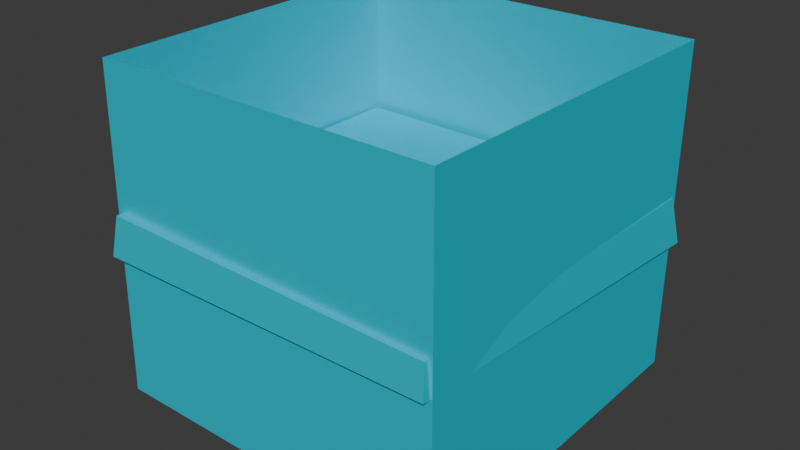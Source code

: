 # Source: Present.blend  (saved by Blender 4.2.67; exported with 4.5.12 LTS)
import bpy
from mathutils import Matrix  # noqa: F401  (used for matrix-valued properties, if any)

bpy.ops.wm.read_factory_settings(use_empty=True)
scene = bpy.context.scene
scene.name = 'Scene'

# ---- collections
col_collection = bpy.data.collections.new('Collection'); scene.collection.children.link(col_collection)

# ---- materials (node trees are filled in below, after node groups)
mat_material_001 = bpy.data.materials.new('Material.001')
mat_material = bpy.data.materials.new('Material')
mat_material.alpha_threshold = 0.0
mat_material.roughness = 0.5
mat_material.line_color = (0.0, 0.0, 0.0, 1.0)

# ---- node groups
ng_smooth_by_angle = bpy.data.node_groups.new('Smooth by Angle', 'GeometryNodeTree')
_s = ng_smooth_by_angle.interface.new_socket(name='Mesh', in_out='OUTPUT', socket_type='NodeSocketGeometry')
_s = ng_smooth_by_angle.interface.new_socket(name='Mesh', in_out='INPUT', socket_type='NodeSocketGeometry')
_s = ng_smooth_by_angle.interface.new_socket(name='Angle', in_out='INPUT', socket_type='NodeSocketFloat')
_s.subtype = 'ANGLE'
_s.default_value = 0.5236
_s.min_value = 0.0
_s.max_value = 3.142
_s.description = 'Maximum face angle for smooth edges'
_s = ng_smooth_by_angle.interface.new_socket(name='Ignore Sharpness', in_out='INPUT', socket_type='NodeSocketBool')
_s.force_non_field = True
ng_smooth_by_angle.description = 'Set the sharpness of mesh edges based on the angle between the neighboring faces'
ng_smooth_by_angle.is_modifier = True
_N = ng_smooth_by_angle.nodes; _L = ng_smooth_by_angle.links
n0 = _N.new('GeometryNodeSetShadeSmooth'); n0.name = 'Set Shade Smooth'; n0.location = (120, -80)
n0.domain = 'EDGE'
n1 = _N.new('GeometryNodeSetShadeSmooth'); n1.name = 'Set Shade Smooth.001'; n1.location = (300, -80)
n2 = _N.new('NodeGroupOutput'); n2.name = 'Group Output'; n2.location = (480, -80)
n3 = _N.new('GeometryNodeInputMeshEdgeAngle'); n3.name = 'Edge Angle'; n3.location = (-440, -240)
n4 = _N.new('NodeGroupInput'); n4.name = 'Group Input'; n4.location = (-80, -80)
n5 = _N.new('GeometryNodeInputEdgeSmooth'); n5.name = 'Is Edge Smooth'; n5.location = (-260, -120)
n6 = _N.new('GeometryNodeInputShadeSmooth'); n6.name = 'Is Shade Smooth'; n6.location = (-440, -397)
n7 = _N.new('FunctionNodeCompare'); n7.name = 'Compare'; n7.location = (-260, -260)
n7.operation = 'LESS_EQUAL'
n7.inputs[6].default_value = (0.0, 0.0, 0.0, 0.0)
n7.inputs[7].default_value = (0.0, 0.0, 0.0, 0.0)
n8 = _N.new('FunctionNodeBooleanMath'); n8.name = 'Boolean Math.001'; n8.location = (-80, -260)
n9 = _N.new('NodeGroupInput'); n9.name = 'Group Input.001'; n9.location = (-440, -329)
n10 = _N.new('NodeGroupInput'); n10.name = 'Group Input.002'; n10.location = (-259, -189)
n11 = _N.new('FunctionNodeBooleanMath'); n11.name = 'Boolean Math'; n11.location = (-80, -149)
n11.operation = 'OR'
n12 = _N.new('FunctionNodeBooleanMath'); n12.name = 'Boolean Math.002'; n12.location = (-260, -380)
n12.operation = 'OR'
n13 = _N.new('NodeGroupInput'); n13.name = 'Group Input.003'; n13.location = (-440, -460)
_L.new(n3.outputs[0], n7.inputs[0])
_L.new(n1.outputs[0], n2.inputs[0])
_L.new(n9.outputs[1], n7.inputs[1])
_L.new(n7.outputs[0], n8.inputs[0])
_L.new(n4.outputs[0], n0.inputs[0])
_L.new(n0.outputs[0], n1.inputs[0])
_L.new(n8.outputs[0], n0.inputs[2])
_L.new(n10.outputs[2], n11.inputs[1])
_L.new(n5.outputs[0], n11.inputs[0])
_L.new(n11.outputs[0], n0.inputs[1])
_L.new(n13.outputs[2], n12.inputs[1])
_L.new(n6.outputs[0], n12.inputs[0])
_L.new(n12.outputs[0], n8.inputs[1])
n2.is_active_output = True

# ---- material node trees
mat_material_001.use_nodes = True; mat_material_001.node_tree.nodes.clear()
_N = mat_material_001.node_tree.nodes; _L = mat_material_001.node_tree.links
n0 = _N.new('ShaderNodeBsdfPrincipled'); n0.name = 'Principled BSDF'; n0.location = (10, 300)
n0.inputs[0].default_value = (0.0, 0.6393, 0.8011, 1.0)
n0.inputs[1].default_value = 0.2273
n0.inputs[2].default_value = 0.3364
n0.inputs[3].default_value = 1.0
n1 = _N.new('ShaderNodeOutputMaterial'); n1.name = 'Material Output'; n1.location = (300, 300)
_L.new(n0.outputs[0], n1.inputs[0])
n1.is_active_output = True
mat_material.use_nodes = True; mat_material.node_tree.nodes.clear()
_N = mat_material.node_tree.nodes; _L = mat_material.node_tree.links
n0 = _N.new('ShaderNodeOutputMaterial'); n0.name = 'Material Output'; n0.location = (300, 300)
n1 = _N.new('ShaderNodeBsdfPrincipled'); n1.name = 'Principled BSDF'; n1.location = (10, 300)
n1.inputs[0].default_value = (1.0, 1.0, 1.0, 1.0)
n1.inputs[3].default_value = 1.45
_L.new(n1.outputs[0], n0.inputs[0])
n0.is_active_output = True

# ---- world
world_world = bpy.data.worlds.new('World'); scene.world = world_world
world_world.use_nodes = True; world_world.node_tree.nodes.clear()
_N = world_world.node_tree.nodes; _L = world_world.node_tree.links
n0 = _N.new('ShaderNodeOutputWorld'); n0.name = 'World Output'; n0.location = (300, 300)
n1 = _N.new('ShaderNodeBackground'); n1.name = 'Background'; n1.location = (10, 300)
n1.inputs[0].default_value = (0.05088, 0.05088, 0.05088, 1.0)
_L.new(n1.outputs[0], n0.inputs[0])
n0.is_active_output = True
world_world.color = (0.05088, 0.05088, 0.05088)
world_world.sun_shadow_jitter_overblur = 0.0

# ---- meshes
me_cube_001 = bpy.data.meshes.new('Cube.001')
me_cube_001.from_pydata([(-0.15, -0.15, -0.15), (-0.15, 0.15, -0.15), (0.15, -0.15, -0.15), (0.15, 0.15, -0.15), (-0.1446, -0.1476, 0.1281), (-0.1468, 0.145, 0.1281), (0.15, 0.15, 0.1281), (0.1454, -0.1464, 0.1289)], [], [(1, 3, 2, 0), (2, 7, 4, 0), (3, 6, 7, 2), (1, 5, 6, 3), (0, 4, 5, 1)])
_uv = me_cube_001.uv_layers.new(name='UVMap')
_uv.uv.foreach_set('vector', [0.125, 0.5, 0.375, 0.5, 0.375, 0.75, 0.125, 0.75, 0.375, 0.75, 0.6068, 0.75, 0.6068, 1.0, 0.375, 1.0, 0.375, 0.5, 0.6068, 0.5, 0.6068, 0.75, 0.375, 0.75, 0.375, 0.25, 0.6068, 0.25, 0.6068, 0.5, 0.375, 0.5, 0.375, 0.0, 0.6068, 0.0, 0.6068, 0.25, 0.375, 0.25])
me_cube_001.materials.append(mat_material_001)
me_cube_001.update()
me_cube_002 = bpy.data.meshes.new('Cube.002')
me_cube_002.from_pydata([(-0.1411, -0.1552, 0.0102), (-0.1463, 0.1409, 0.005705), (0.1445, -0.152, 0.00409), (0.1504, 0.1456, 0.003206), (-0.1477, -0.158, -0.02486), (-0.1533, 0.1432, -0.03419), (0.1561, 0.152, -0.03645), (0.1465, -0.1555, -0.02334)], [], [(4, 0, 1, 5), (5, 1, 3, 6), (6, 3, 2, 7), (7, 2, 0, 4), (3, 1, 0, 2)])
me_cube_002.polygons.foreach_set('use_smooth', [True] * 5)
_uv = me_cube_002.uv_layers.new(name='UVMap')
_uv.uv.foreach_set('vector', [0.6068, 0.0, 0.625, 0.0, 0.625, 0.25, 0.6068, 0.25, 0.6068, 0.25, 0.625, 0.25, 0.625, 0.5, 0.6068, 0.5, 0.6068, 0.5, 0.625, 0.5, 0.625, 0.75, 0.6068, 0.75, 0.6068, 0.75, 0.625, 0.75, 0.625, 1.0, 0.6068, 1.0, 0.625, 0.5, 0.875, 0.5, 0.875, 0.75, 0.625, 0.75])
me_cube_002.materials.append(mat_material_001)
me_cube_002.materials.append(mat_material)
me_cube_002.update()
me_cube_003 = bpy.data.meshes.new('Cube.003')
me_cube_003.from_pydata([(0.01395, 0.01012, 0.02025), (0.01327, 0.007615, -0.02175), (0.01412, -0.00737, 0.02129), (0.01345, -0.00987, -0.02071), (-0.01345, 0.00987, 0.02071), (-0.01412, 0.00737, -0.02129), (-0.01327, -0.007615, 0.02175), (-0.01395, -0.01012, -0.02025), (0.01815, 0.001683, 0.0253), (0.01478, 0.01079, -0.0008807), (0.01732, -0.001365, -0.02589), (0.01499, -0.01053, 0.0003848), (0.0004822, -0.00927, 0.02395), (-0.00027, -0.01205, -0.02269), (-0.01478, -0.01079, 0.0008807), (-0.01732, 0.001365, 0.02589), (-0.01815, -0.001683, -0.0253), (-0.01499, 0.01053, -0.0003848), (0.00027, 0.01205, 0.02269), (-0.0004822, 0.00927, -0.02395), (0.02154, 0.0001931, -0.0003589), (0.0001461, -0.01468, 0.0008714), (-0.02154, -0.0001931, 0.0003589), (-0.0001461, 0.01468, -0.0008714), (0.0004864, 0.001795, 0.03016), (-0.0004864, -0.001795, -0.03016)], [], [(0, 8, 20, 9), (9, 20, 10, 1), (20, 11, 3, 10), (8, 2, 11, 20), (2, 12, 21, 11), (11, 21, 13, 3), (21, 14, 7, 13), (12, 6, 14, 21), (6, 15, 22, 14), (14, 22, 16, 7), (22, 17, 5, 16), (15, 4, 17, 22), (4, 18, 23, 17), (17, 23, 19, 5), (23, 9, 1, 19), (18, 0, 9, 23), (2, 8, 24, 12), (12, 24, 15, 6), (24, 18, 4, 15), (8, 0, 18, 24), (7, 16, 25, 13), (13, 25, 10, 3), (25, 19, 1, 10), (16, 5, 19, 25)])
me_cube_003.polygons.foreach_set('use_smooth', [True] * 24)
_uv = me_cube_003.uv_layers.new(name='UVMap')
_uv.uv.foreach_set('vector', [0.375, 0.0, 0.375, 0.125, 0.5, 0.125, 0.5, 0.0, 0.5, 0.0, 0.5, 0.125, 0.625, 0.125, 0.625, 0.0, 0.5, 0.125, 0.5, 0.25, 0.625, 0.25, 0.625, 0.125, 0.375, 0.125, 0.375, 0.25, 0.5, 0.25, 0.5, 0.125, 0.375, 0.25, 0.375, 0.375, 0.5, 0.375, 0.5, 0.25, 0.5, 0.25, 0.5, 0.375, 0.625, 0.375, 0.625, 0.25, 0.5, 0.375, 0.5, 0.5, 0.625, 0.5, 0.625, 0.375, 0.375, 0.375, 0.375, 0.5, 0.5, 0.5, 0.5, 0.375, 0.375, 0.5, 0.375, 0.625, 0.5, 0.625, 0.5, 0.5, 0.5, 0.5, 0.5, 0.625, 0.625, 0.625, 0.625, 0.5, 0.5, 0.625, 0.5, 0.75, 0.625, 0.75, 0.625, 0.625, 0.375, 0.625, 0.375, 0.75, 0.5, 0.75, 0.5, 0.625, 0.375, 0.75, 0.375, 0.875, 0.5, 0.875, 0.5, 0.75, 0.5, 0.75, 0.5, 0.875, 0.625, 0.875, 0.625, 0.75, 0.5, 0.875, 0.5, 1.0, 0.625, 1.0, 0.625, 0.875, 0.375, 0.875, 0.375, 1.0, 0.5, 1.0, 0.5, 0.875, 0.125, 0.5, 0.125, 0.625, 0.25, 0.625, 0.25, 0.5, 0.25, 0.5, 0.25, 0.625, 0.375, 0.625, 0.375, 0.5, 0.25, 0.625, 0.25, 0.75, 0.375, 0.75, 0.375, 0.625, 0.125, 0.625, 0.125, 0.75, 0.25, 0.75, 0.25, 0.625, 0.625, 0.5, 0.625, 0.625, 0.75, 0.625, 0.75, 0.5, 0.75, 0.5, 0.75, 0.625, 0.875, 0.625, 0.875, 0.5, 0.75, 0.625, 0.75, 0.75, 0.875, 0.75, 0.875, 0.625, 0.625, 0.625, 0.625, 0.75, 0.75, 0.75, 0.75, 0.625])
me_cube_003.materials.append(mat_material)
me_cube_003.use_mirror_x = True
me_cube_003.use_mirror_z = True
me_cube_003.update()
me_cube_004 = bpy.data.meshes.new('Cube.004')
me_cube_004.from_pydata([(-0.0618, -0.003073, -0.1136), (-0.04687, -0.002994, -0.05494), (-0.04269, -0.006278, -0.09802), (-0.03502, -0.007658, -0.1276), (-0.03355, -0.002535, -0.06211), (-0.02088, -0.002865, -0.06807), (-0.008528, 0.006102, -0.003676), (-0.02241, 0.00565, 0.001934), (0.004697, 0.00577, -0.008082)], [], [(0, 2, 4, 1), (2, 3, 5, 4), (1, 4, 6, 7), (4, 5, 8, 6)])
me_cube_004.polygons.foreach_set('use_smooth', [True] * 4)
_uv = me_cube_004.uv_layers.new(name='UVMap')
_uv.uv.foreach_set('vector', [0.0, 0.0, 0.5, 0.1664, 0.5, 0.5, 0.0, 0.5, 0.5, 0.1664, 1.0, 0.0, 1.0, 0.5, 0.5, 0.5, 0.0, 0.5, 0.5, 0.5, 0.5, 1.0, 0.0, 1.0, 0.5, 0.5, 1.0, 0.5, 1.0, 1.0, 0.5, 1.0])
me_cube_004.materials.append(mat_material)
me_cube_004.use_mirror_x = True
me_cube_004.use_mirror_z = True
me_cube_004.update()
me_cube_006 = bpy.data.meshes.new('Cube.006')
me_cube_006.from_pydata([(-0.05399, 0.005548, -0.0338), (-0.02534, 0.003779, -0.02272), (-0.09026, -0.0023, -0.04325), (-0.05534, 0.008861, -0.002122), (-0.0564, 0.01347, 0.02968), (-0.09179, 0.002065, -0.009163), (-0.02626, 0.006107, 0.0002059), (-0.02481, 0.009104, 0.02338), (-0.01663, 0.0008784, 0.0006219), (-0.01559, -0.001417, -0.02035), (-0.01494, 0.003417, 0.02185), (-0.02517, -0.00538, 0.001451), (-0.02421, -0.008138, -0.02142), (-0.02367, -0.002817, 0.02467), (-0.05336, -0.01301, 0.000583), (-0.05193, -0.01754, -0.03095), (-0.0543, -0.009619, 0.03254), (-0.09026, -0.01448, -0.006776), (-0.08867, -0.01981, -0.0408), (-0.09572, -0.01054, 0.02682), (-0.1037, -0.007341, -0.0101), (-0.1026, -0.01212, -0.04279), (-0.1102, -0.003085, 0.0218), (-0.09736, 0.00701, 0.02421)], [], [(0, 3, 6, 1), (2, 5, 3, 0), (5, 23, 4, 3), (3, 4, 7, 6), (1, 6, 8, 9), (6, 7, 10, 8), (9, 8, 11, 12), (8, 10, 13, 11), (12, 11, 14, 15), (11, 13, 16, 14), (15, 14, 17, 18), (14, 16, 19, 17), (18, 17, 20, 21), (17, 19, 22, 20), (21, 20, 5, 2), (20, 22, 23, 5)])
me_cube_006.polygons.foreach_set('use_smooth', [True] * 16)
_uv = me_cube_006.uv_layers.new(name='UVMap')
_uv.uv.foreach_set('vector', [1.0, 0.0, 1.0, 0.5, 0.875, 0.5, 0.875, 0.0, 0.125, 0.0, 0.125, 0.5, 0.0, 0.5, 0.0, 0.0, 0.125, 0.5, 0.125, 1.0, 0.0, 1.0, 0.0, 0.5, 1.0, 0.5, 1.0, 1.0, 0.875, 1.0, 0.875, 0.5, 0.875, 0.0, 0.875, 0.5, 0.75, 0.5, 0.75, 0.0, 0.875, 0.5, 0.875, 1.0, 0.75, 1.0, 0.75, 0.5, 0.75, 0.0, 0.75, 0.5, 0.625, 0.5, 0.625, 0.0, 0.75, 0.5, 0.75, 1.0, 0.625, 1.0, 0.625, 0.5, 0.625, 0.0, 0.625, 0.5, 0.5, 0.5, 0.5, 0.0, 0.625, 0.5, 0.625, 1.0, 0.5, 1.0, 0.5, 0.5, 0.5, 0.0, 0.5, 0.5, 0.375, 0.5, 0.375, 0.0, 0.5, 0.5, 0.5, 1.0, 0.375, 1.0, 0.375, 0.5, 0.375, 0.0, 0.375, 0.5, 0.25, 0.5, 0.25, 0.0, 0.375, 0.5, 0.375, 1.0, 0.25, 1.0, 0.25, 0.5, 0.25, 0.0, 0.25, 0.5, 0.125, 0.5, 0.125, 0.0, 0.25, 0.5, 0.25, 1.0, 0.125, 1.0, 0.125, 0.5])
me_cube_006.materials.append(mat_material)
me_cube_006.use_mirror_x = True
me_cube_006.use_mirror_z = True
me_cube_006.update()
me_cube_008 = bpy.data.meshes.new('Cube.008')
me_cube_008.from_pydata([(0.0618, -0.003073, -0.1136), (0.04687, -0.002994, -0.05494), (0.04269, -0.006278, -0.09802), (0.03502, -0.007658, -0.1276), (0.03355, -0.002535, -0.06211), (0.02088, -0.002865, -0.06807), (0.008528, 0.006102, -0.003676), (0.02241, 0.00565, 0.001934), (-0.004697, 0.00577, -0.008082)], [], [(0, 2, 4, 1), (2, 3, 5, 4), (1, 4, 6, 7), (4, 5, 8, 6)])
me_cube_008.polygons.foreach_set('use_smooth', [True] * 4)
_uv = me_cube_008.uv_layers.new(name='UVMap')
_uv.uv.foreach_set('vector', [0.0, 0.0, 0.5, 0.1664, 0.5, 0.5, 0.0, 0.5, 0.5, 0.1664, 1.0, 0.0, 1.0, 0.5, 0.5, 0.5, 0.0, 0.5, 0.5, 0.5, 0.5, 1.0, 0.0, 1.0, 0.5, 0.5, 1.0, 0.5, 1.0, 1.0, 0.5, 1.0])
me_cube_008.materials.append(mat_material)
me_cube_008.use_mirror_x = True
me_cube_008.use_mirror_z = True
me_cube_008.update()
me_cube_009 = bpy.data.meshes.new('Cube.009')
me_cube_009.from_pydata([(0.05399, 0.005548, -0.0338), (0.02534, 0.003779, -0.02272), (0.09026, -0.0023, -0.04325), (0.05534, 0.008861, -0.002122), (0.0564, 0.01347, 0.02968), (0.09179, 0.002065, -0.009163), (0.02626, 0.006107, 0.0002059), (0.02481, 0.009104, 0.02338), (0.01663, 0.0008784, 0.0006219), (0.01559, -0.001417, -0.02035), (0.01494, 0.003417, 0.02185), (0.02517, -0.00538, 0.001451), (0.02421, -0.008138, -0.02142), (0.02367, -0.002817, 0.02467), (0.05336, -0.01301, 0.000583), (0.05193, -0.01754, -0.03095), (0.0543, -0.009619, 0.03254), (0.09026, -0.01448, -0.006776), (0.08867, -0.01981, -0.0408), (0.09572, -0.01054, 0.02682), (0.1037, -0.007341, -0.0101), (0.1026, -0.01212, -0.04279), (0.1102, -0.003085, 0.0218), (0.09736, 0.00701, 0.02421)], [], [(0, 3, 6, 1), (2, 5, 3, 0), (5, 23, 4, 3), (3, 4, 7, 6), (1, 6, 8, 9), (6, 7, 10, 8), (9, 8, 11, 12), (8, 10, 13, 11), (12, 11, 14, 15), (11, 13, 16, 14), (15, 14, 17, 18), (14, 16, 19, 17), (18, 17, 20, 21), (17, 19, 22, 20), (21, 20, 5, 2), (20, 22, 23, 5)])
me_cube_009.polygons.foreach_set('use_smooth', [True] * 16)
_uv = me_cube_009.uv_layers.new(name='UVMap')
_uv.uv.foreach_set('vector', [1.0, 0.0, 1.0, 0.5, 0.875, 0.5, 0.875, 0.0, 0.125, 0.0, 0.125, 0.5, 0.0, 0.5, 0.0, 0.0, 0.125, 0.5, 0.125, 1.0, 0.0, 1.0, 0.0, 0.5, 1.0, 0.5, 1.0, 1.0, 0.875, 1.0, 0.875, 0.5, 0.875, 0.0, 0.875, 0.5, 0.75, 0.5, 0.75, 0.0, 0.875, 0.5, 0.875, 1.0, 0.75, 1.0, 0.75, 0.5, 0.75, 0.0, 0.75, 0.5, 0.625, 0.5, 0.625, 0.0, 0.75, 0.5, 0.75, 1.0, 0.625, 1.0, 0.625, 0.5, 0.625, 0.0, 0.625, 0.5, 0.5, 0.5, 0.5, 0.0, 0.625, 0.5, 0.625, 1.0, 0.5, 1.0, 0.5, 0.5, 0.5, 0.0, 0.5, 0.5, 0.375, 0.5, 0.375, 0.0, 0.5, 0.5, 0.5, 1.0, 0.375, 1.0, 0.375, 0.5, 0.375, 0.0, 0.375, 0.5, 0.25, 0.5, 0.25, 0.0, 0.375, 0.5, 0.375, 1.0, 0.25, 1.0, 0.25, 0.5, 0.25, 0.0, 0.25, 0.5, 0.125, 0.5, 0.125, 0.0, 0.25, 0.5, 0.25, 1.0, 0.125, 1.0, 0.125, 0.5])
me_cube_009.materials.append(mat_material)
me_cube_009.use_mirror_x = True
me_cube_009.use_mirror_z = True
me_cube_009.update()

# ---- objects
ob_caixa = bpy.data.objects.new('Caixa', me_cube_001)
ob_tampa = bpy.data.objects.new('Tampa', me_cube_002)
ob_noh = bpy.data.objects.new('Noh', me_cube_003)
ob_noh_001 = bpy.data.objects.new('Noh.001', me_cube_004)
ob_noh_003 = bpy.data.objects.new('Noh.003', me_cube_006)
ob_noh_002 = bpy.data.objects.new('Noh.002', me_cube_008)
ob_noh_004 = bpy.data.objects.new('Noh.004', me_cube_009)

# ---- transforms, parenting, visibility, modifiers, constraints
ob_caixa.location = (0.0, 0.0, 0.0)
ob_tampa.location = (0.0, 0.0, 0.0)
_m = ob_tampa.modifiers.new('Smooth by Angle', 'NODES')
_m.node_group = ng_smooth_by_angle
_m.use_pin_to_last = True
_m.show_group_selector = False
ob_noh.location = (0.0, 0.0, 0.0)
ob_noh.use_mesh_mirror_x = True
ob_noh.use_mesh_mirror_z = True
_m = ob_noh.modifiers.new('Smooth by Angle', 'NODES')
_m.node_group = ng_smooth_by_angle
_m.use_pin_to_last = True
_m.show_group_selector = False
ob_noh_001.location = (0.0, 0.0, 0.0)
ob_noh_001.use_mesh_mirror_x = True
ob_noh_001.use_mesh_mirror_z = True
ob_noh_003.location = (0.0, 0.0, 0.0)
ob_noh_003.use_mesh_mirror_x = True
ob_noh_003.use_mesh_mirror_z = True
ob_noh_002.location = (0.0, 0.0, 0.0)
ob_noh_002.use_mesh_mirror_x = True
ob_noh_002.use_mesh_mirror_z = True
ob_noh_004.location = (0.0, 0.0, 0.0)
ob_noh_004.use_mesh_mirror_x = True
ob_noh_004.use_mesh_mirror_z = True

# ---- collection membership
col_collection.objects.link(ob_caixa)
col_collection.objects.link(ob_tampa)
col_collection.objects.link(ob_noh)
col_collection.objects.link(ob_noh_001)
col_collection.objects.link(ob_noh_003)
col_collection.objects.link(ob_noh_002)
col_collection.objects.link(ob_noh_004)

# ---- scene / render settings (as saved in the file)
scene.frame_start = 1; scene.frame_end = 250; scene.frame_set(0)
scene.render.engine = 'BLENDER_EEVEE_NEXT'
bpy.context.view_layer.update()

# ---- added for rendering (the .blend has no active camera and no usable light): camera, sun
cam_auto = bpy.data.cameras.new('AutoCamera')
cam_auto.lens = 50.0
cam_auto.sensor_width = 36.0
cam_auto.clip_end = 1000.0
ob_auto_camera = bpy.data.objects.new('AutoCamera', cam_auto)
scene.collection.objects.link(ob_auto_camera)
ob_auto_camera.location = (0.48187, -0.579544, 0.373779)
ob_auto_camera.rotation_euler = (1.09748, -7.21219e-08, 0.694738)
scene.camera = ob_auto_camera
light_auto_sun = bpy.data.lights.new('AutoSun', 'SUN')
light_auto_sun.energy = 3.0
light_auto_sun.angle = 0.0523599
ob_auto_sun = bpy.data.objects.new('AutoSun', light_auto_sun)
scene.collection.objects.link(ob_auto_sun)
ob_auto_sun.rotation_euler = (0.872665, 0.174533, 0.523599)
bpy.context.view_layer.update()
